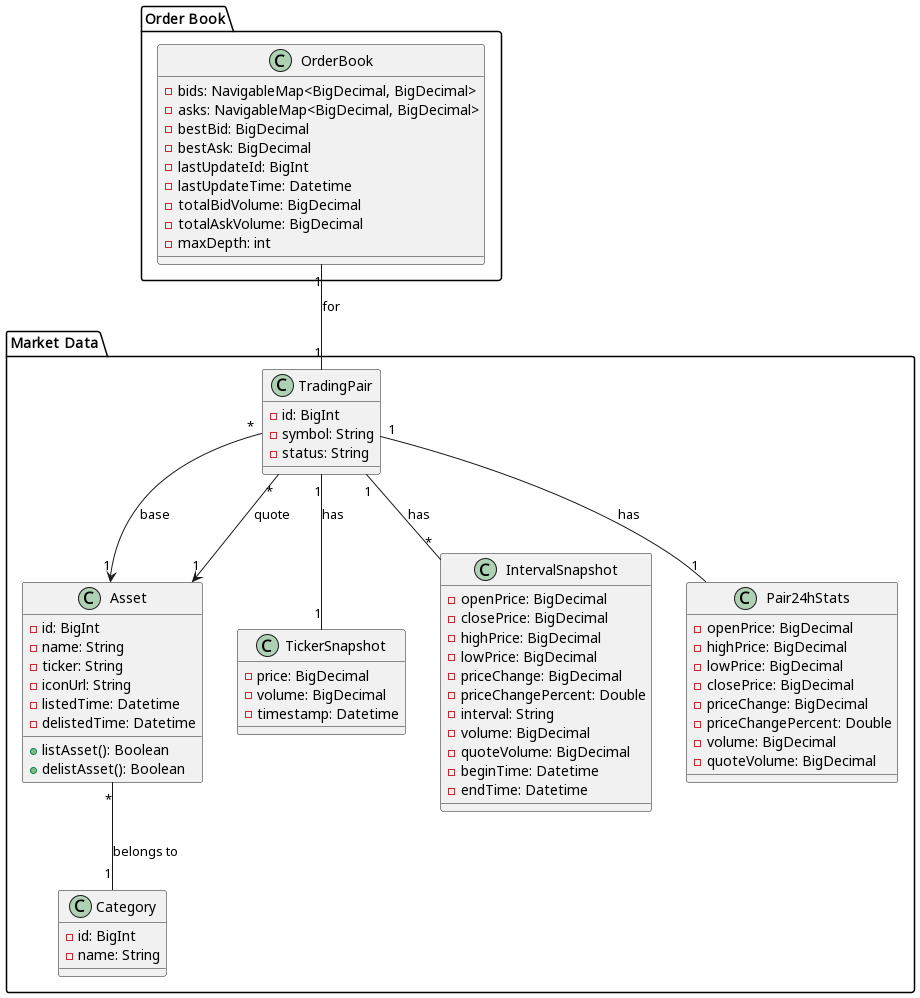

The diagram above was rendered by PlantUML. Its source (embedded in the PNG):
@startuml MarketServiceDomain
package "Market Data" {
  class Asset {
    -id: BigInt
    -name: String
    -ticker: String
    -iconUrl: String
    -listedTime: Datetime
    -delistedTime: Datetime
    +listAsset(): Boolean
    +delistAsset(): Boolean
  }

  class Category {
    -id: BigInt 
    -name: String
  }

  class TradingPair {
    -id: BigInt
    -symbol: String       
    -status: String    
  }

  class TickerSnapshot {
    -price: BigDecimal
    -volume: BigDecimal
    -timestamp: Datetime
  }

  class IntervalSnapshot {
    -openPrice: BigDecimal
    -closePrice: BigDecimal
    -highPrice: BigDecimal
    -lowPrice: BigDecimal
    -priceChange: BigDecimal
    -priceChangePercent: Double
    -interval: String     
    -volume: BigDecimal
    -quoteVolume: BigDecimal
    -beginTime: Datetime
    -endTime: Datetime
  }

  class Pair24hStats {
    -openPrice: BigDecimal
    -highPrice: BigDecimal
    -lowPrice: BigDecimal
    -closePrice: BigDecimal
    -priceChange: BigDecimal
    -priceChangePercent: Double
    -volume: BigDecimal
    -quoteVolume: BigDecimal
  }

  Asset "*" -- "1" Category : belongs to

  TradingPair "*" --> "1" Asset : base
  TradingPair "*" --> "1" Asset : quote

  TradingPair "1" -- "1" TickerSnapshot : has
  TradingPair "1" -- "1" Pair24hStats : has
  TradingPair "1" -- "*" IntervalSnapshot : has
}

package "Order Book" {
  class OrderBook {
    -bids: NavigableMap<BigDecimal, BigDecimal>
    -asks: NavigableMap<BigDecimal, BigDecimal>
    -bestBid: BigDecimal
    -bestAsk: BigDecimal
    -lastUpdateId: BigInt
    -lastUpdateTime: Datetime
    -totalBidVolume: BigDecimal
    -totalAskVolume: BigDecimal
    -maxDepth: int
  }

  OrderBook "1" -- "1" TradingPair : for
}
@enduml